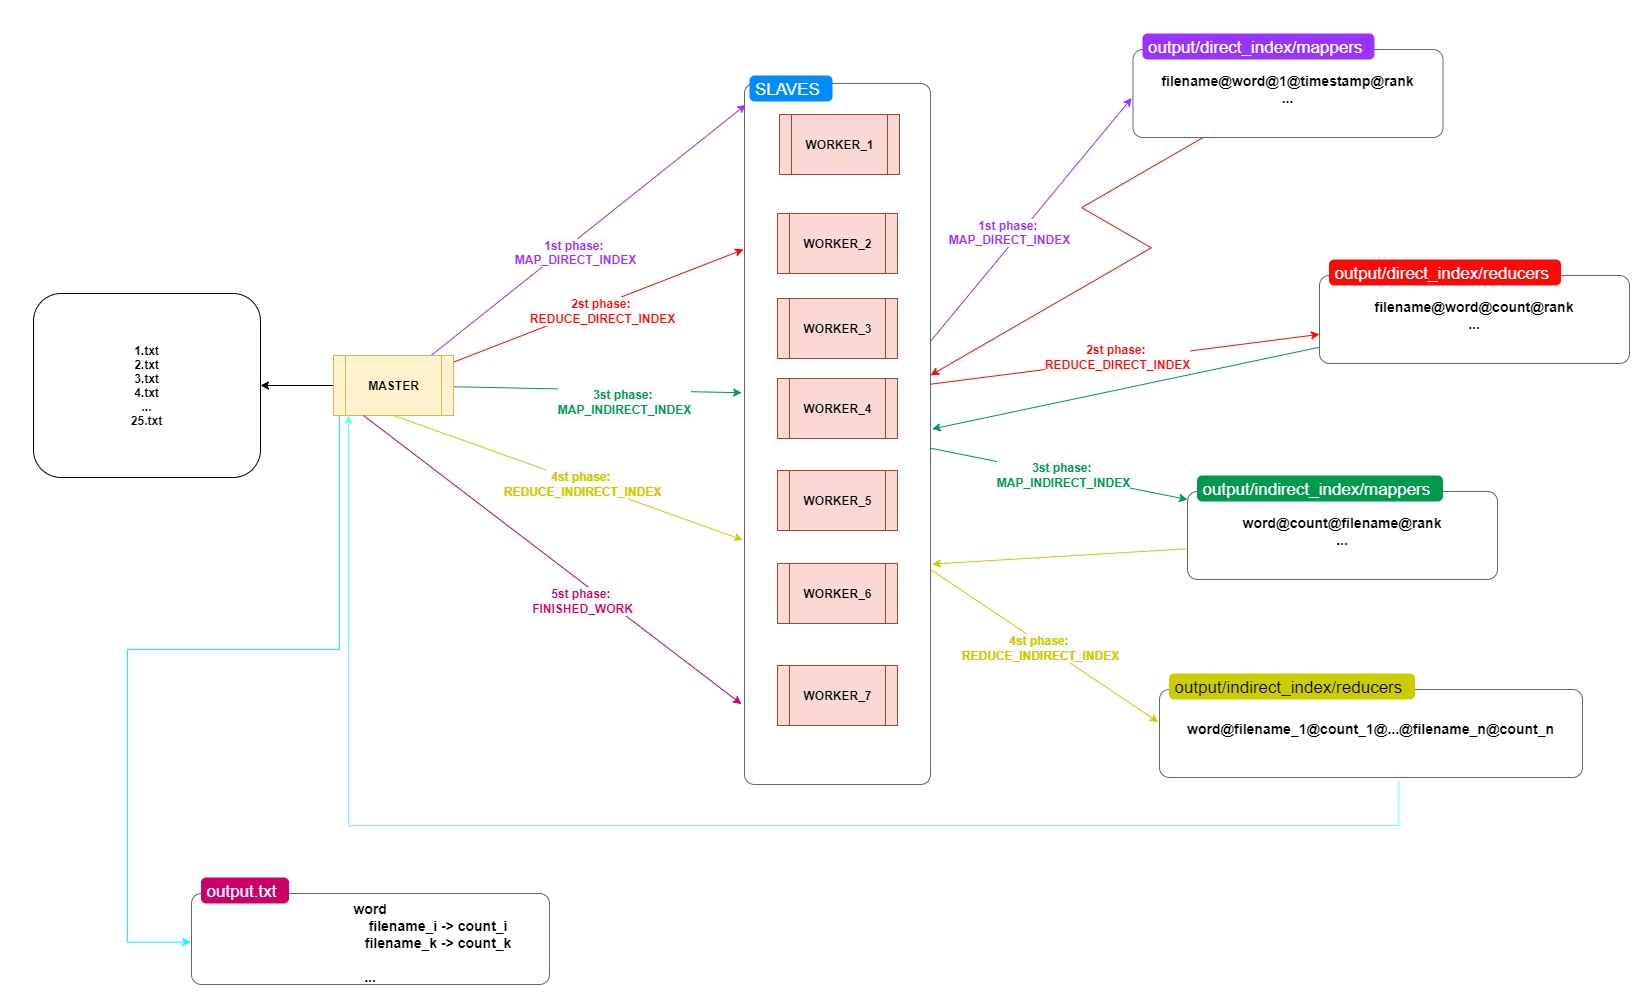

The diagram above was exported from draw.io. Its source (the exported page's mxGraphModel, read from the mxfile embedded in the PNG):
<mxGraphModel dx="1813" dy="1613" grid="0" gridSize="10" guides="1" tooltips="1" connect="1" arrows="1" fold="1" page="1" pageScale="1" pageWidth="850" pageHeight="1100" math="0" shadow="0">
  <root>
    <mxCell id="0" />
    <mxCell id="1" parent="0" />
    <mxCell id="dCMhKaZuYvjoEppVLPxM-4" style="edgeStyle=orthogonalEdgeStyle;rounded=0;orthogonalLoop=1;jettySize=auto;html=1;entryX=1;entryY=0.5;entryDx=0;entryDy=0;" edge="1" parent="1" source="dCMhKaZuYvjoEppVLPxM-1" target="dCMhKaZuYvjoEppVLPxM-2">
      <mxGeometry relative="1" as="geometry" />
    </mxCell>
    <mxCell id="dCMhKaZuYvjoEppVLPxM-26" style="edgeStyle=none;rounded=0;orthogonalLoop=1;jettySize=auto;html=1;fontColor=#9933FF;entryX=0.007;entryY=0.044;entryDx=0;entryDy=0;entryPerimeter=0;strokeColor=#9933FF;" edge="1" parent="1" source="dCMhKaZuYvjoEppVLPxM-1" target="dCMhKaZuYvjoEppVLPxM-23">
      <mxGeometry relative="1" as="geometry" />
    </mxCell>
    <mxCell id="dCMhKaZuYvjoEppVLPxM-27" value="&lt;span style=&quot;font-size: 12px ; font-weight: 700 ; background-color: rgb(248 , 249 , 250)&quot;&gt;1st phase: &lt;br&gt;MAP_DIRECT_INDEX&lt;/span&gt;" style="edgeLabel;html=1;align=center;verticalAlign=middle;resizable=0;points=[];fontColor=#9933FF;" vertex="1" connectable="0" parent="dCMhKaZuYvjoEppVLPxM-26">
      <mxGeometry x="-0.5055" y="1" relative="1" as="geometry">
        <mxPoint x="65.68" y="-40.77" as="offset" />
      </mxGeometry>
    </mxCell>
    <mxCell id="dCMhKaZuYvjoEppVLPxM-28" style="edgeStyle=none;rounded=0;orthogonalLoop=1;jettySize=auto;html=1;fontColor=#9933FF;strokeColor=#FF0808;" edge="1" parent="1" source="dCMhKaZuYvjoEppVLPxM-1">
      <mxGeometry relative="1" as="geometry">
        <mxPoint x="745" y="224" as="targetPoint" />
      </mxGeometry>
    </mxCell>
    <mxCell id="dCMhKaZuYvjoEppVLPxM-30" value="&lt;span style=&quot;font-size: 12px ; font-weight: 700 ; background-color: rgb(248 , 249 , 250)&quot;&gt;2st phase:&amp;nbsp;&lt;/span&gt;&lt;br style=&quot;font-size: 12px ; font-weight: 700&quot;&gt;&lt;span style=&quot;font-size: 12px ; font-weight: 700 ; background-color: rgb(248 , 249 , 250)&quot;&gt;REDUCE_DIRECT_INDEX&lt;/span&gt;" style="edgeLabel;html=1;align=center;verticalAlign=middle;resizable=0;points=[];fontColor=#FF0808;" vertex="1" connectable="0" parent="dCMhKaZuYvjoEppVLPxM-28">
      <mxGeometry x="-0.2542" y="2" relative="1" as="geometry">
        <mxPoint x="40.45" y="-7.399999999999999" as="offset" />
      </mxGeometry>
    </mxCell>
    <mxCell id="dCMhKaZuYvjoEppVLPxM-31" style="edgeStyle=none;rounded=0;orthogonalLoop=1;jettySize=auto;html=1;fontColor=#FF0808;entryX=-0.015;entryY=0.449;entryDx=0;entryDy=0;entryPerimeter=0;strokeColor=#00994D;" edge="1" parent="1" source="dCMhKaZuYvjoEppVLPxM-1" target="dCMhKaZuYvjoEppVLPxM-23">
      <mxGeometry relative="1" as="geometry">
        <mxPoint x="722" y="517" as="targetPoint" />
      </mxGeometry>
    </mxCell>
    <mxCell id="dCMhKaZuYvjoEppVLPxM-32" value="&lt;font color=&quot;#00994d&quot;&gt;&lt;span style=&quot;font-size: 12px ; font-weight: 700 ; background-color: rgb(248 , 249 , 250)&quot;&gt;3st phase:&amp;nbsp;&lt;/span&gt;&lt;br style=&quot;font-size: 12px ; font-weight: 700&quot;&gt;&lt;span style=&quot;font-size: 12px ; font-weight: 700 ; background-color: rgb(248 , 249 , 250)&quot;&gt;MAP_INDIRECT_INDEX&lt;/span&gt;&lt;/font&gt;" style="edgeLabel;html=1;align=center;verticalAlign=middle;resizable=0;points=[];fontColor=#FF0808;" vertex="1" connectable="0" parent="dCMhKaZuYvjoEppVLPxM-31">
      <mxGeometry x="-0.2539" y="4" relative="1" as="geometry">
        <mxPoint x="61.33" y="16.890000000000004" as="offset" />
      </mxGeometry>
    </mxCell>
    <mxCell id="dCMhKaZuYvjoEppVLPxM-33" style="edgeStyle=none;rounded=0;orthogonalLoop=1;jettySize=auto;html=1;entryX=-0.009;entryY=0.656;entryDx=0;entryDy=0;entryPerimeter=0;fontColor=#FF0808;exitX=0.5;exitY=1;exitDx=0;exitDy=0;strokeColor=#CCCC00;" edge="1" parent="1" source="dCMhKaZuYvjoEppVLPxM-1" target="dCMhKaZuYvjoEppVLPxM-23">
      <mxGeometry relative="1" as="geometry" />
    </mxCell>
    <mxCell id="dCMhKaZuYvjoEppVLPxM-34" value="&lt;font color=&quot;#cccc00&quot;&gt;&lt;span style=&quot;font-size: 12px ; font-weight: 700 ; background-color: rgb(248 , 249 , 250)&quot;&gt;4st phase:&amp;nbsp;&lt;/span&gt;&lt;br style=&quot;font-size: 12px ; font-weight: 700&quot;&gt;&lt;span style=&quot;font-size: 12px ; font-weight: 700 ; background-color: rgb(248 , 249 , 250)&quot;&gt;REDUCE_INDIRECT_INDEX&lt;/span&gt;&lt;/font&gt;" style="edgeLabel;html=1;align=center;verticalAlign=middle;resizable=0;points=[];fontColor=#FF0808;" vertex="1" connectable="0" parent="dCMhKaZuYvjoEppVLPxM-33">
      <mxGeometry x="0.0784" y="-2" relative="1" as="geometry">
        <mxPoint y="-1" as="offset" />
      </mxGeometry>
    </mxCell>
    <mxCell id="dCMhKaZuYvjoEppVLPxM-65" style="edgeStyle=orthogonalEdgeStyle;rounded=0;orthogonalLoop=1;jettySize=auto;html=1;fontSize=14;fontColor=#000000;exitX=0.125;exitY=0.998;exitDx=0;exitDy=0;entryX=0.566;entryY=1.036;entryDx=0;entryDy=0;entryPerimeter=0;exitPerimeter=0;strokeColor=#66FFFF;startArrow=classic;startFill=1;endArrow=none;endFill=0;" edge="1" parent="1" source="dCMhKaZuYvjoEppVLPxM-1" target="dCMhKaZuYvjoEppVLPxM-43">
      <mxGeometry relative="1" as="geometry">
        <mxPoint x="603" y="828" as="targetPoint" />
        <Array as="points">
          <mxPoint x="350" y="800" />
          <mxPoint x="1400" y="800" />
        </Array>
      </mxGeometry>
    </mxCell>
    <mxCell id="dCMhKaZuYvjoEppVLPxM-66" style="edgeStyle=orthogonalEdgeStyle;rounded=0;orthogonalLoop=1;jettySize=auto;html=1;entryX=-0.002;entryY=0.581;entryDx=0;entryDy=0;entryPerimeter=0;fontSize=14;fontColor=#000000;strokeColor=#00FFFF;" edge="1" parent="1" source="dCMhKaZuYvjoEppVLPxM-1" target="dCMhKaZuYvjoEppVLPxM-59">
      <mxGeometry relative="1" as="geometry">
        <Array as="points">
          <mxPoint x="341" y="624" />
          <mxPoint x="129" y="624" />
          <mxPoint x="129" y="917" />
        </Array>
      </mxGeometry>
    </mxCell>
    <mxCell id="dCMhKaZuYvjoEppVLPxM-1" value="&lt;b&gt;MASTER&lt;/b&gt;" style="shape=process;whiteSpace=wrap;html=1;backgroundOutline=1;fillColor=#fff2cc;strokeColor=#d6b656;" vertex="1" parent="1">
      <mxGeometry x="335" y="330" width="120" height="60" as="geometry" />
    </mxCell>
    <mxCell id="dCMhKaZuYvjoEppVLPxM-2" value="&lt;b&gt;1.txt&lt;br&gt;2.txt&lt;br&gt;3.txt&lt;br&gt;4.txt&lt;br&gt;...&lt;br&gt;25.txt&lt;/b&gt;" style="rounded=1;whiteSpace=wrap;html=1;" vertex="1" parent="1">
      <mxGeometry x="35" y="268" width="227" height="184" as="geometry" />
    </mxCell>
    <mxCell id="dCMhKaZuYvjoEppVLPxM-23" value="" style="shape=mxgraph.mockup.containers.marginRect;rectMarginTop=10;strokeColor=#666666;strokeWidth=1;dashed=0;rounded=1;arcSize=5;recursiveResize=0;fontColor=#9933FF;" vertex="1" parent="1">
      <mxGeometry x="746" y="48" width="186" height="711" as="geometry" />
    </mxCell>
    <mxCell id="dCMhKaZuYvjoEppVLPxM-24" value="SLAVES" style="shape=rect;strokeColor=none;fillColor=#008cff;strokeWidth=1;dashed=0;rounded=1;arcSize=20;fontColor=#ffffff;fontSize=17;spacing=2;spacingTop=-2;align=left;autosize=1;spacingLeft=4;resizeWidth=0;resizeHeight=0;perimeter=none;" vertex="1" parent="dCMhKaZuYvjoEppVLPxM-23">
      <mxGeometry x="5" y="2" width="83" height="26" as="geometry" />
    </mxCell>
    <mxCell id="dCMhKaZuYvjoEppVLPxM-5" value="WORKER_1" style="shape=process;whiteSpace=wrap;html=1;backgroundOutline=1;fillColor=#fad9d5;strokeColor=#ae4132;fontStyle=1" vertex="1" parent="dCMhKaZuYvjoEppVLPxM-23">
      <mxGeometry x="35" y="41" width="120" height="60" as="geometry" />
    </mxCell>
    <mxCell id="dCMhKaZuYvjoEppVLPxM-7" value="WORKER_3" style="shape=process;whiteSpace=wrap;html=1;backgroundOutline=1;fillColor=#fad9d5;strokeColor=#ae4132;fontStyle=1" vertex="1" parent="dCMhKaZuYvjoEppVLPxM-23">
      <mxGeometry x="33" y="225" width="120" height="60" as="geometry" />
    </mxCell>
    <mxCell id="dCMhKaZuYvjoEppVLPxM-8" value="WORKER_4" style="shape=process;whiteSpace=wrap;html=1;backgroundOutline=1;fillColor=#fad9d5;strokeColor=#ae4132;fontStyle=1" vertex="1" parent="dCMhKaZuYvjoEppVLPxM-23">
      <mxGeometry x="33" y="305" width="120" height="60" as="geometry" />
    </mxCell>
    <mxCell id="dCMhKaZuYvjoEppVLPxM-9" value="WORKER_5" style="shape=process;whiteSpace=wrap;html=1;backgroundOutline=1;fillColor=#fad9d5;strokeColor=#ae4132;fontStyle=1" vertex="1" parent="dCMhKaZuYvjoEppVLPxM-23">
      <mxGeometry x="33" y="397" width="120" height="60" as="geometry" />
    </mxCell>
    <mxCell id="dCMhKaZuYvjoEppVLPxM-10" value="WORKER_6" style="shape=process;whiteSpace=wrap;html=1;backgroundOutline=1;fillColor=#fad9d5;strokeColor=#ae4132;fontStyle=1" vertex="1" parent="dCMhKaZuYvjoEppVLPxM-23">
      <mxGeometry x="33" y="490" width="120" height="60" as="geometry" />
    </mxCell>
    <mxCell id="dCMhKaZuYvjoEppVLPxM-11" value="WORKER_7" style="shape=process;whiteSpace=wrap;html=1;backgroundOutline=1;fillColor=#fad9d5;strokeColor=#ae4132;fontStyle=1" vertex="1" parent="dCMhKaZuYvjoEppVLPxM-23">
      <mxGeometry x="33" y="592" width="120" height="60" as="geometry" />
    </mxCell>
    <mxCell id="dCMhKaZuYvjoEppVLPxM-6" value="WORKER_2" style="shape=process;whiteSpace=wrap;html=1;backgroundOutline=1;fillColor=#fad9d5;strokeColor=#ae4132;fontStyle=1" vertex="1" parent="dCMhKaZuYvjoEppVLPxM-23">
      <mxGeometry x="33" y="140" width="120" height="60" as="geometry" />
    </mxCell>
    <mxCell id="dCMhKaZuYvjoEppVLPxM-56" style="edgeStyle=isometricEdgeStyle;rounded=0;orthogonalLoop=1;jettySize=auto;html=1;fontSize=14;fontColor=#000000;strokeColor=#FF0808;" edge="1" parent="1" source="dCMhKaZuYvjoEppVLPxM-37" target="dCMhKaZuYvjoEppVLPxM-23">
      <mxGeometry relative="1" as="geometry">
        <Array as="points">
          <mxPoint x="1147" y="219" />
        </Array>
      </mxGeometry>
    </mxCell>
    <mxCell id="dCMhKaZuYvjoEppVLPxM-37" value="filename@word@1@timestamp@rank&#10;..." style="shape=mxgraph.mockup.containers.marginRect;rectMarginTop=10;strokeColor=#666666;strokeWidth=1;dashed=0;rounded=1;arcSize=5;recursiveResize=0;fontSize=14;fontStyle=1" vertex="1" parent="1">
      <mxGeometry x="1134.5" y="14" width="310" height="98" as="geometry" />
    </mxCell>
    <mxCell id="dCMhKaZuYvjoEppVLPxM-38" value="output/direct_index/mappers" style="shape=rect;strokeColor=none;strokeWidth=1;dashed=0;rounded=1;arcSize=20;fontColor=#ffffff;fontSize=17;spacing=2;spacingTop=-2;align=left;autosize=1;spacingLeft=4;resizeWidth=0;resizeHeight=0;perimeter=none;labelBackgroundColor=#9933FF;fillColor=#9933FF;" vertex="1" parent="dCMhKaZuYvjoEppVLPxM-37">
      <mxGeometry x="9.5" y="-6" width="232" height="26" as="geometry" />
    </mxCell>
    <mxCell id="dCMhKaZuYvjoEppVLPxM-39" value="filename@word@count@rank&#10;..." style="shape=mxgraph.mockup.containers.marginRect;rectMarginTop=10;strokeColor=#666666;strokeWidth=1;dashed=0;rounded=1;arcSize=5;recursiveResize=0;fontSize=14;fontStyle=1" vertex="1" parent="1">
      <mxGeometry x="1321" y="240" width="310" height="98" as="geometry" />
    </mxCell>
    <mxCell id="dCMhKaZuYvjoEppVLPxM-40" value="output/direct_index/reducers" style="shape=rect;strokeColor=none;strokeWidth=1;dashed=0;rounded=1;arcSize=20;fontColor=#ffffff;fontSize=17;spacing=2;spacingTop=-2;align=left;autosize=1;spacingLeft=4;resizeWidth=0;resizeHeight=0;perimeter=none;labelBackgroundColor=#FF0808;fillColor=#FF0808;" vertex="1" parent="dCMhKaZuYvjoEppVLPxM-39">
      <mxGeometry x="9.5" y="-6" width="232" height="26" as="geometry" />
    </mxCell>
    <mxCell id="dCMhKaZuYvjoEppVLPxM-41" value="word@count@filename@rank&#10;..." style="shape=mxgraph.mockup.containers.marginRect;rectMarginTop=10;strokeColor=#666666;strokeWidth=1;dashed=0;rounded=1;arcSize=5;recursiveResize=0;fontSize=14;fontStyle=1" vertex="1" parent="1">
      <mxGeometry x="1189" y="456" width="310" height="98" as="geometry" />
    </mxCell>
    <mxCell id="dCMhKaZuYvjoEppVLPxM-42" value="output/indirect_index/mappers" style="shape=rect;strokeColor=none;strokeWidth=1;dashed=0;rounded=1;arcSize=20;fontColor=#ffffff;fontSize=17;spacing=2;spacingTop=-2;align=left;autosize=1;spacingLeft=4;resizeWidth=0;resizeHeight=0;perimeter=none;labelBackgroundColor=#00994D;fillColor=#00994D;" vertex="1" parent="dCMhKaZuYvjoEppVLPxM-41">
      <mxGeometry x="9.5" y="-6" width="246" height="26" as="geometry" />
    </mxCell>
    <mxCell id="dCMhKaZuYvjoEppVLPxM-43" value="word@filename_1@count_1@...@filename_n@count_n" style="shape=mxgraph.mockup.containers.marginRect;rectMarginTop=10;strokeColor=#666666;strokeWidth=1;dashed=0;rounded=1;arcSize=5;recursiveResize=0;fontSize=14;fontStyle=1" vertex="1" parent="1">
      <mxGeometry x="1161" y="654" width="423" height="98" as="geometry" />
    </mxCell>
    <mxCell id="dCMhKaZuYvjoEppVLPxM-44" value="output/indirect_index/reducers" style="shape=rect;strokeColor=none;strokeWidth=1;dashed=0;rounded=1;arcSize=20;fontSize=17;spacing=2;spacingTop=-2;align=left;autosize=1;spacingLeft=4;resizeWidth=0;resizeHeight=0;perimeter=none;labelBackgroundColor=#CCCC00;fillColor=#CCCC00;" vertex="1" parent="dCMhKaZuYvjoEppVLPxM-43">
      <mxGeometry x="9.5" y="-6" width="246" height="26" as="geometry" />
    </mxCell>
    <mxCell id="dCMhKaZuYvjoEppVLPxM-45" style="edgeStyle=none;rounded=0;orthogonalLoop=1;jettySize=auto;html=1;fontColor=#9933FF;entryX=-0.004;entryY=0.597;entryDx=0;entryDy=0;entryPerimeter=0;exitX=0.999;exitY=0.377;exitDx=0;exitDy=0;exitPerimeter=0;strokeColor=#9933FF;" edge="1" parent="1" source="dCMhKaZuYvjoEppVLPxM-23" target="dCMhKaZuYvjoEppVLPxM-37">
      <mxGeometry relative="1" as="geometry">
        <mxPoint x="1003.0022525143904" y="267.9999999999998" as="sourcePoint" />
        <mxPoint x="1299.5919999999999" y="108.29199999999992" as="targetPoint" />
      </mxGeometry>
    </mxCell>
    <mxCell id="dCMhKaZuYvjoEppVLPxM-46" value="&lt;span style=&quot;font-size: 12px ; font-weight: 700 ; background-color: rgb(248 , 249 , 250)&quot;&gt;1st phase: &lt;br&gt;MAP_DIRECT_INDEX&lt;/span&gt;" style="edgeLabel;html=1;align=center;verticalAlign=middle;resizable=0;points=[];fontColor=#9933FF;" vertex="1" connectable="0" parent="dCMhKaZuYvjoEppVLPxM-45">
      <mxGeometry x="-0.5055" y="1" relative="1" as="geometry">
        <mxPoint x="28.88000000000001" y="-48.870000000000005" as="offset" />
      </mxGeometry>
    </mxCell>
    <mxCell id="dCMhKaZuYvjoEppVLPxM-47" style="edgeStyle=none;rounded=0;orthogonalLoop=1;jettySize=auto;html=1;fontColor=#9933FF;strokeColor=#FF0808;" edge="1" parent="1" target="dCMhKaZuYvjoEppVLPxM-39">
      <mxGeometry relative="1" as="geometry">
        <mxPoint x="932" y="358.6956228587089" as="sourcePoint" />
        <mxPoint x="1222.256" y="337.0019999999999" as="targetPoint" />
      </mxGeometry>
    </mxCell>
    <mxCell id="dCMhKaZuYvjoEppVLPxM-48" value="&lt;span style=&quot;font-size: 12px ; font-weight: 700 ; background-color: rgb(248 , 249 , 250)&quot;&gt;2st phase:&amp;nbsp;&lt;/span&gt;&lt;br style=&quot;font-size: 12px ; font-weight: 700&quot;&gt;&lt;span style=&quot;font-size: 12px ; font-weight: 700 ; background-color: rgb(248 , 249 , 250)&quot;&gt;REDUCE_DIRECT_INDEX&lt;/span&gt;" style="edgeLabel;html=1;align=center;verticalAlign=middle;resizable=0;points=[];fontColor=#FF0808;" vertex="1" connectable="0" parent="dCMhKaZuYvjoEppVLPxM-47">
      <mxGeometry x="-0.2542" y="2" relative="1" as="geometry">
        <mxPoint x="40.45" y="-7.399999999999999" as="offset" />
      </mxGeometry>
    </mxCell>
    <mxCell id="dCMhKaZuYvjoEppVLPxM-49" style="edgeStyle=none;rounded=0;orthogonalLoop=1;jettySize=auto;html=1;fontColor=#FF0808;exitX=0.999;exitY=0.527;exitDx=0;exitDy=0;exitPerimeter=0;strokeColor=#00994D;" edge="1" parent="1" source="dCMhKaZuYvjoEppVLPxM-23" target="dCMhKaZuYvjoEppVLPxM-41">
      <mxGeometry relative="1" as="geometry">
        <mxPoint x="942" y="440.0021104332013" as="sourcePoint" />
        <mxPoint x="1235.046" y="581.7489999999998" as="targetPoint" />
      </mxGeometry>
    </mxCell>
    <mxCell id="dCMhKaZuYvjoEppVLPxM-50" value="&lt;font color=&quot;#00994d&quot;&gt;&lt;span style=&quot;font-size: 12px ; font-weight: 700 ; background-color: rgb(248 , 249 , 250)&quot;&gt;3st phase:&amp;nbsp;&lt;/span&gt;&lt;br style=&quot;font-size: 12px ; font-weight: 700&quot;&gt;&lt;span style=&quot;font-size: 12px ; font-weight: 700 ; background-color: rgb(248 , 249 , 250)&quot;&gt;MAP_INDIRECT_INDEX&lt;/span&gt;&lt;/font&gt;" style="edgeLabel;html=1;align=center;verticalAlign=middle;resizable=0;points=[];fontColor=#FF0808;" vertex="1" connectable="0" parent="dCMhKaZuYvjoEppVLPxM-49">
      <mxGeometry x="-0.2539" y="4" relative="1" as="geometry">
        <mxPoint x="35.62" y="11.580000000000005" as="offset" />
      </mxGeometry>
    </mxCell>
    <mxCell id="dCMhKaZuYvjoEppVLPxM-51" style="edgeStyle=none;rounded=0;orthogonalLoop=1;jettySize=auto;html=1;fontColor=#FF0808;exitX=0.5;exitY=1;exitDx=0;exitDy=0;strokeColor=#CCCC00;entryX=-0.003;entryY=0.434;entryDx=0;entryDy=0;entryPerimeter=0;" edge="1" parent="1" target="dCMhKaZuYvjoEppVLPxM-43">
      <mxGeometry relative="1" as="geometry">
        <mxPoint x="932" y="543.9999999999998" as="sourcePoint" />
        <mxPoint x="1283" y="836.923" as="targetPoint" />
      </mxGeometry>
    </mxCell>
    <mxCell id="dCMhKaZuYvjoEppVLPxM-52" value="&lt;font color=&quot;#cccc00&quot;&gt;&lt;span style=&quot;font-size: 12px ; font-weight: 700 ; background-color: rgb(248 , 249 , 250)&quot;&gt;4st phase:&amp;nbsp;&lt;/span&gt;&lt;br style=&quot;font-size: 12px ; font-weight: 700&quot;&gt;&lt;span style=&quot;font-size: 12px ; font-weight: 700 ; background-color: rgb(248 , 249 , 250)&quot;&gt;REDUCE_INDIRECT_INDEX&lt;/span&gt;&lt;/font&gt;" style="edgeLabel;html=1;align=center;verticalAlign=middle;resizable=0;points=[];fontColor=#FF0808;" vertex="1" connectable="0" parent="dCMhKaZuYvjoEppVLPxM-51">
      <mxGeometry x="0.0784" y="-2" relative="1" as="geometry">
        <mxPoint x="-12.8" y="-6.510000000000002" as="offset" />
      </mxGeometry>
    </mxCell>
    <mxCell id="dCMhKaZuYvjoEppVLPxM-57" style="rounded=0;orthogonalLoop=1;jettySize=auto;html=1;fontSize=14;fontColor=#000000;entryX=1.009;entryY=0.5;entryDx=0;entryDy=0;entryPerimeter=0;strokeColor=#00994D;elbow=vertical;" edge="1" parent="1" source="dCMhKaZuYvjoEppVLPxM-39" target="dCMhKaZuYvjoEppVLPxM-23">
      <mxGeometry relative="1" as="geometry">
        <mxPoint x="1237.1295104291248" y="171" as="sourcePoint" />
        <mxPoint x="942" y="359.80642496536507" as="targetPoint" />
      </mxGeometry>
    </mxCell>
    <mxCell id="dCMhKaZuYvjoEppVLPxM-58" style="rounded=0;orthogonalLoop=1;jettySize=auto;html=1;fontSize=14;fontColor=#000000;entryX=1.009;entryY=0.69;entryDx=0;entryDy=0;entryPerimeter=0;elbow=vertical;exitX=-0.004;exitY=0.687;exitDx=0;exitDy=0;exitPerimeter=0;strokeColor=#CCCC00;" edge="1" parent="1" source="dCMhKaZuYvjoEppVLPxM-41" target="dCMhKaZuYvjoEppVLPxM-23">
      <mxGeometry relative="1" as="geometry">
        <mxPoint x="1331" y="331.72478177332437" as="sourcePoint" />
        <mxPoint x="943.674" y="413.5" as="targetPoint" />
      </mxGeometry>
    </mxCell>
    <mxCell id="dCMhKaZuYvjoEppVLPxM-59" value="&#10;word&#10;                                   filename_i -&gt; count_i&#10;                                   filename_k -&gt; count_k&#10;&#10;..." style="shape=mxgraph.mockup.containers.marginRect;rectMarginTop=10;strokeColor=#666666;strokeWidth=1;dashed=0;rounded=1;arcSize=5;recursiveResize=0;fontSize=14;fontStyle=1;align=center;" vertex="1" parent="1">
      <mxGeometry x="193" y="858" width="358" height="101" as="geometry" />
    </mxCell>
    <mxCell id="dCMhKaZuYvjoEppVLPxM-60" value="output.txt" style="shape=rect;strokeColor=none;strokeWidth=1;dashed=0;rounded=1;arcSize=20;fontColor=#ffffff;fontSize=17;spacing=2;spacingTop=-2;align=left;autosize=1;spacingLeft=4;resizeWidth=0;resizeHeight=0;perimeter=none;labelBackgroundColor=#CC0066;fillColor=#CC0066;" vertex="1" parent="dCMhKaZuYvjoEppVLPxM-59">
      <mxGeometry x="9.5" y="-6" width="88" height="26" as="geometry" />
    </mxCell>
    <mxCell id="dCMhKaZuYvjoEppVLPxM-61" style="edgeStyle=none;rounded=0;orthogonalLoop=1;jettySize=auto;html=1;fontColor=#FF0808;exitX=0.25;exitY=1;exitDx=0;exitDy=0;entryX=-0.016;entryY=0.887;entryDx=0;entryDy=0;entryPerimeter=0;strokeColor=#CC0066;" edge="1" parent="1" source="dCMhKaZuYvjoEppVLPxM-1" target="dCMhKaZuYvjoEppVLPxM-23">
      <mxGeometry relative="1" as="geometry">
        <mxPoint x="405" y="400" as="sourcePoint" />
        <mxPoint x="743" y="693" as="targetPoint" />
      </mxGeometry>
    </mxCell>
    <mxCell id="dCMhKaZuYvjoEppVLPxM-62" value="&lt;font color=&quot;#cc0066&quot;&gt;&lt;span style=&quot;font-size: 12px ; font-weight: 700 ; background-color: rgb(248 , 249 , 250)&quot;&gt;5st phase:&amp;nbsp;&lt;/span&gt;&lt;br style=&quot;font-size: 12px ; font-weight: 700&quot;&gt;&lt;span style=&quot;font-size: 12px ; font-weight: 700 ; background-color: rgb(248 , 249 , 250)&quot;&gt;FINISHED_WORK&lt;/span&gt;&lt;/font&gt;" style="edgeLabel;html=1;align=center;verticalAlign=middle;resizable=0;points=[];fontColor=#FF0808;" vertex="1" connectable="0" parent="dCMhKaZuYvjoEppVLPxM-61">
      <mxGeometry x="0.0784" y="-2" relative="1" as="geometry">
        <mxPoint x="15.840000000000003" y="27.349999999999994" as="offset" />
      </mxGeometry>
    </mxCell>
  </root>
</mxGraphModel>